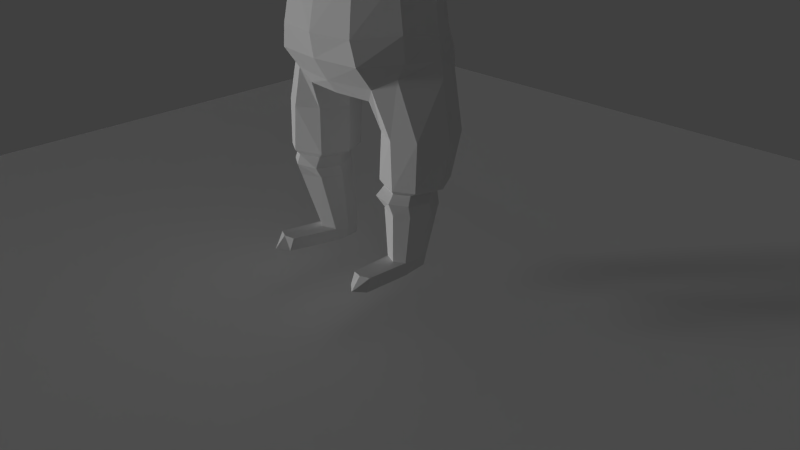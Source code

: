 # Source: AJSecondTry.blend  (saved by Blender 2.76.0; exported with 4.5.12 LTS)
import bpy
from mathutils import Matrix  # noqa: F401  (used for matrix-valued properties, if any)

bpy.ops.wm.read_factory_settings(use_empty=True)
scene = bpy.context.scene
scene.name = 'Scene'

# ---- collections
col_collection_1 = bpy.data.collections.new('Collection 1'); scene.collection.children.link(col_collection_1)

# ---- materials (node trees are filled in below, after node groups)
mat_material = bpy.data.materials.new('Material')
mat_material.alpha_threshold = 0.0
mat_material.use_transparent_shadow = False
mat_material.roughness = 0.5

# ---- material node trees

# ---- world
world_world = bpy.data.worlds.new('World'); scene.world = world_world
world_world.color = (0.05088, 0.05088, 0.05088)
world_world.use_sun_shadow = False
world_world.sun_shadow_jitter_overblur = 0.0
world_world.cycles.sampling_method = 'MANUAL'
world_world.cycles.sample_map_resolution = 256

# ---- cameras
cam_camera = bpy.data.cameras.new('Camera')
cam_camera.clip_end = 100.0
cam_camera.lens = 35.0
cam_camera.sensor_width = 32.0
cam_camera.sensor_height = 18.0
cam_camera.ortho_scale = 7.314
cam_camera.dof.focus_distance = 0.0
cam_camera.dof.aperture_fstop = 128.0

# ---- lights
light_sun = bpy.data.lights.new('Sun', 'SUN')
light_sun.transmission_factor = 0.0
light_sun.angle = 0.1993
light_sun.energy = 1.0
light_sun.shadow_buffer_clip_start = 0.5
light_sun.shadow_soft_size = 0.1
light_sun.shadow_cascade_max_distance = 1000.0
light_sun.cycles.use_multiple_importance_sampling = False
light_lamp = bpy.data.lights.new('Lamp', 'POINT')
light_lamp.transmission_factor = 0.0
light_lamp.cutoff_distance = 30.0
light_lamp.energy = 100.0
light_lamp.shadow_buffer_clip_start = 1.001
light_lamp.shadow_soft_size = 0.1
light_lamp.shadow_maximum_resolution = 0.006
light_lamp.use_absolute_resolution = True
light_lamp.cycles.use_multiple_importance_sampling = False

# ---- meshes
me_plane = bpy.data.meshes.new('Plane')
me_plane.from_pydata([(-1.0, -1.0, 0.0), (1.0, -1.0, 0.0), (-1.0, 1.0, 0.0), (1.0, 1.0, 0.0)], [], [(0, 1, 3, 2)])
me_plane.use_remesh_preserve_volume = False
me_plane.use_remesh_preserve_attributes = False
me_plane.use_mirror_vertex_groups = False
me_plane.update()
me_cylinder_001 = bpy.data.meshes.new('Cylinder.001')
me_cylinder_001.from_pydata([(0.0, 0.8123, 4.217)], [], [])
me_cylinder_001.use_remesh_preserve_volume = False
me_cylinder_001.use_remesh_preserve_attributes = False
me_cylinder_001.use_mirror_vertex_groups = False
me_cylinder_001.update()
me_cylinder = bpy.data.meshes.new('Cylinder')
me_cylinder.from_pydata([(0.5489, -0.7679, 4.677), (0.5489, -0.7679, 5.806), (0.5489, 0.4022, 4.677), (0.5489, 0.4022, 5.848), (0.0, 0.5337, 5.979), (0.6804, 0.5337, 5.262), (0.0, 0.5337, 4.495), (0.6804, -0.1828, 5.979), (0.6804, -0.8994, 5.262), (0.6804, -0.1828, 4.546), (0.0, -0.995, 5.87), (0.0, -0.8994, 4.546), (0.0, -0.1828, 6.276), (0.0, -0.2086, 4.249), (0.0, -1.125, 5.262), (0.9772, -0.1828, 5.262), (0.0, 0.8305, 5.262), (0.3017, 0.4927, 5.938), (0.6394, 0.4927, 4.925), (0.6394, -0.5206, 5.938), (0.6394, -0.8584, 4.925), (0.6394, 0.1549, 4.587), (0.3017, -0.8584, 4.587), (0.6394, 0.4927, 5.6), (0.2785, 0.4563, 4.483), (0.6394, 0.1549, 5.938), (0.6394, -0.8584, 5.696), (0.6394, -0.5206, 4.587), (0.3017, -0.8584, 5.904), (0.4171, -0.1828, 6.169), (0.0, -0.636, 6.169), (0.0, 0.2703, 6.169), (0.2725, -0.1743, 4.356), (0.0, -0.636, 4.356), (0.5939, -0.1519, 0.269), (0.0, -1.089, 4.809), (0.0, -1.018, 5.75), (0.4171, -1.018, 5.262), (0.8702, -0.1828, 4.809), (0.8702, -0.1828, 5.716), (0.8702, 0.2703, 5.262), (0.8702, -0.636, 5.262), (0.0, 0.7235, 4.809), (0.0, 0.7235, 5.716), (0.4171, 0.7235, 5.262), (0.3776, 0.6446, 5.676), (0.7913, -0.5965, 5.676), (0.7913, 0.2309, 5.676), (0.7913, 0.2309, 4.849), (0.3776, -0.9391, 5.772), (0.3776, -1.01, 4.849), (0.3776, -0.5965, 4.435), (0.3776, 0.2309, 6.09), (0.3776, -0.5965, 6.09), (0.4184, 0.2309, 4.435), (0.7913, -0.5965, 4.849), (0.3776, 0.6446, 4.849), (0.8547, -0.2549, 0.269), (0.5939, 0.3455, 0.269), (0.4859, 0.09681, 0.269), (0.4239, 0.2382, 4.27), (0.6759, 0.4106, -0.736), (0.7923, 0.4794, -0.005207), (0.7907, 0.3355, -0.736), (0.9632, 0.3719, -0.005207), (0.811, 0.1543, -0.736), (1.102, 0.1125, -0.005207), (0.8017, -0.02202, -0.7277), (1.017, -0.1469, -0.005207), (0.6696, -0.1053, -0.7277), (0.8465, -0.2544, -0.005207), (0.4947, -0.02697, -0.736), (0.587, -0.1469, -0.005207), (0.4587, 0.1543, -0.736), (0.4796, 0.1125, -0.005207), (0.4947, 0.3355, -0.736), (0.587, 0.3719, -0.005207), (0.8412, 0.4459, 0.1567), (0.986, 0.3268, 0.1567), (1.137, 0.03936, 0.1567), (1.039, -0.1949, 0.1567), (0.8412, -0.3139, 0.1567), (0.5538, -0.2481, 0.1567), (0.4347, 0.03936, 0.1567), (0.5538, 0.3268, 0.1567), (0.888, 0.6097, 0.3269), (1.051, 0.4763, 0.3269), (1.241, 0.1543, 0.3269), (1.123, -0.1678, 0.3269), (0.888, -0.3012, 0.3269), (0.5312, -0.1678, 0.3269), (0.3833, 0.1543, 0.3269), (0.5312, 0.4763, 0.3269), (0.9241, 0.6752, 0.9097), (1.156, 0.5351, 0.9097), (1.287, 0.1967, 0.9097), (1.129, -0.1416, 0.9097), (0.8515, -0.2817, 0.9097), (0.5492, -0.1416, 0.9097), (0.3939, 0.1967, 0.9097), (0.5492, 0.5351, 0.9097), (0.6868, 0.8227, 1.495), (0.987, 0.5813, 1.585), (1.223, 0.1571, 1.587), (0.8762, -0.185, 1.586), (0.6299, -0.3434, 1.452), (0.5058, -0.2746, 1.281), (0.2905, 0.1478, 1.214), (0.4833, 0.5794, 1.28), (0.0, 0.6452, 1.445), (0.0, -0.4379, 1.446), (0.0, -0.3096, 1.274), (0.0, 0.1128, 1.207), (0.0, 0.5444, 1.273), (0.66, 0.852, 1.818), (0.9498, 0.6155, 1.778), (1.194, 0.1568, 1.796), (0.9938, -0.1772, 1.778), (0.6276, -0.547, 1.735), (0.0, 0.6878, 1.732), (0.0, -0.6117, 1.733), (0.5958, 0.6972, 2.025), (0.9157, 0.5516, 2.042), (1.137, 0.1804, 2.049), (0.9849, -0.1984, 2.081), (0.5627, -0.5683, 2.024), (0.0, 0.6665, 2.027), (0.0, -0.654, 2.026), (0.5117, 0.6268, 2.687), (0.87, 0.4998, 2.647), (1.024, 0.2134, 2.631), (0.8794, -0.1622, 2.647), (0.5018, -0.4514, 2.686), (0.0, 0.6245, 2.688), (0.0, -0.5061, 2.688), (0.4235, 0.5398, 3.208), (0.8707, 0.4129, 3.192), (0.9598, 0.215, 3.11), (0.8277, -0.1458, 3.209), (0.4664, -0.287, 3.208), (0.0, 0.5604, 3.21), (0.0, -0.4003, 3.209), (0.3172, 0.7177, 3.751), (0.5437, 0.74, 3.618), (0.8723, 0.2911, 3.858), (0.812, -0.1676, 3.73), (0.3217, -0.3471, 3.75), (0.0, 0.6762, 3.845), (0.0, -0.4102, 3.752), (0.1911, 0.6193, 4.005), (0.4199, 0.5353, 3.952), (0.5486, 0.3082, 3.93), (0.4406, 0.1145, 3.952), (0.2654, -0.1529, 4.005), (0.0, 0.6201, 4.008), (0.0, -0.2747, 4.007), (0.0, 0.539, 4.226), (0.2658, 0.4646, 4.232), (0.4558, 0.3236, 4.137), (0.4006, 0.1485, 4.152), (0.2204, -0.1107, 4.197), (0.0, 0.6175, 4.006), (0.0, -0.243, 4.153), (0.0, 0.7979, 3.454), (0.5307, 0.7782, 3.452), (0.8326, -0.2542, 3.37), (0.6381, 0.7188, 3.392), (0.4794, -0.3124, 3.275), (0.0, -0.4175, 3.277), (1.116, 0.5575, 3.186), (1.112, 0.2506, 3.088), (1.115, -0.05277, 3.208), (1.121, 0.5284, 3.546), (1.119, 0.2817, 3.709), (1.121, 0.03467, 3.563), (1.119, -0.06416, 3.326), (1.12, 0.6039, 3.355), (2.932, 0.2938, 2.906), (2.91, 0.1663, 2.872), (2.925, 0.03904, 2.943), (2.99, 0.2795, 3.058), (3.01, 0.1757, 3.112), (2.983, 0.07343, 3.087), (2.944, 0.03355, 3.002), (2.962, 0.3121, 2.985), (1.977, 0.3728, 3.317), (1.962, 0.4166, 3.188), (1.946, 0.3905, 3.073), (1.973, 0.08957, 3.329), (1.985, 0.2309, 3.429), (1.934, 0.2148, 3.006), (1.942, 0.04044, 3.088), (1.954, 0.03354, 3.168), (2.162, 0.3679, 3.283), (2.157, 0.07586, 3.296), (2.107, 0.2054, 2.964), (2.132, 0.01826, 3.13), (2.143, 0.4133, 3.15), (2.123, 0.3865, 3.032), (2.173, 0.2215, 3.399), (2.118, 0.02547, 3.048), (1.79, 0.4532, 3.221), (1.775, 0.4232, 3.089), (1.81, 0.2411, 3.498), (1.772, 0.02309, 3.106), (1.803, 0.4032, 3.37), (1.8, 0.07952, 3.384), (1.764, 0.2223, 3.013), (1.783, 0.01531, 3.198), (1.49, 0.5246, 3.279), (1.478, 0.4868, 3.113), (1.502, 0.2594, 3.629), (1.476, -0.01457, 3.134), (1.499, 0.4623, 3.467), (1.496, 0.05668, 3.484), (1.469, 0.2349, 3.016), (1.485, -0.02414, 3.25), (2.4, 0.3505, 3.231), (2.395, 0.06802, 3.243), (2.334, 0.1938, 2.924), (2.363, 0.01255, 3.084), (2.377, 0.3946, 3.103), (2.353, 0.3689, 2.99), (2.415, 0.2087, 3.341), (2.346, 0.01966, 3.005), (1.31, 0.519, 3.317), (1.302, 0.4831, 3.159), (1.315, 0.2684, 3.649), (1.301, 0.008852, 3.179), (1.315, 0.4603, 3.496), (1.313, 0.07654, 3.512), (1.297, 0.2447, 3.067), (1.307, -9.465e-05, 3.29), (0.6432, 0.357, -0.8885), (0.7666, 0.3195, -0.8885), (0.786, 0.1382, -0.8885), (0.7986, -0.01933, -0.8967), (0.6571, -0.07699, -0.8947), (0.4919, -0.04299, -0.8885), (0.4724, 0.1103, -0.8885), (0.5026, 0.3195, -0.8885), (0.7214, -0.6745, -0.6746), (0.8419, -0.6195, -0.6746), (0.5863, -0.6362, -0.6829), (0.7355, -0.8169, -0.8218), (0.8461, -0.677, -0.8436), (0.5863, -0.7008, -0.8353), (3.038, 0.167, 2.885), (0.6317, 0.1245, -0.8885), (3.056, 0.273, 2.905), (2.927, 0.06102, 2.914), (3.104, 0.2612, 3.027), (3.12, 0.1748, 3.06), (3.099, 0.08964, 3.035), (3.066, 0.05644, 2.966), (3.08, 0.2883, 2.969), (3.124, 0.1664, 2.886), (3.146, 0.2895, 2.901), (3.015, 0.04343, 2.911), (3.201, 0.2757, 3.012), (3.22, 0.1755, 3.039), (3.195, 0.07665, 3.021), (3.157, 0.03812, 2.958), (3.174, 0.3072, 2.965), (3.354, 0.1758, 2.845), (3.374, 0.2252, 2.813), (3.365, 0.126, 2.826), (3.557, 0.2134, 2.858), (3.574, 0.1752, 2.854), (3.549, 0.1273, 2.858), (3.514, 0.1023, 2.845), (3.527, 0.2363, 2.84), (3.526, 0.1754, 2.837), (3.284, 0.288, 2.971), (3.312, 0.2574, 3.005), (3.255, 0.2694, 2.898), (3.234, 0.1694, 2.928), (3.125, 0.06919, 2.908), (3.331, 0.1754, 3.04), (3.269, 0.05993, 2.964), (3.306, 0.09514, 3.012), (3.414, 0.2406, 2.96), (3.334, 0.172, 2.915), (3.431, 0.1753, 2.978), (3.37, 0.07984, 2.941), (3.224, 0.09273, 2.866), (3.355, 0.2511, 2.856), (3.385, 0.2705, 2.943), (3.407, 0.112, 2.965), (3.199, -0.0009209, 2.865), (3.066, 0.002039, 2.839), (3.18, 0.07062, 2.825), (3.126, 0.01641, 2.837), (3.242, 0.07226, 2.849), (3.261, 0.01124, 2.869), (3.32, -0.02137, 2.81), (3.191, -0.01956, 2.781), (3.309, 0.02252, 2.772), (3.228, -0.001102, 2.794), (3.346, 0.02352, 2.787), (3.358, -0.01391, 2.817), (1.118, 0.09681, 0.269), (1.031, -0.1519, 0.269), (0.8547, 0.4485, 0.269), (0.9801, 0.3455, 0.269), (0.9655, -0.1176, 3.647), (0.9949, 0.2864, 3.784), (1.134, 0.2555, 3.077), (1.034, -0.1711, 3.213), (0.8779, 0.6831, 3.374), (1.067, 0.5594, 3.189), (1.013, -0.2154, 3.342), (0.831, 0.6348, 3.582)], [], [(56, 18, 2, 24), (55, 20, 0, 27), (54, 24, 2, 21), (53, 29, 12, 30), (52, 17, 4, 31), (51, 32, 9, 27), (50, 35, 11, 22), (49, 36, 14, 37), (48, 38, 9, 21), (47, 39, 15, 40), (46, 26, 8, 41), (45, 23, 5, 44), (43, 45, 44, 16), (4, 17, 45, 43), (17, 3, 23, 45), (39, 46, 41, 15), (7, 19, 46, 39), (19, 1, 26, 46), (23, 47, 40, 5), (3, 25, 47, 23), (25, 7, 39, 47), (18, 48, 21, 2), (5, 40, 48, 18), (40, 15, 38, 48), (26, 49, 37, 8), (1, 28, 49, 26), (28, 10, 36, 49), (20, 50, 22, 0), (8, 37, 50, 20), (37, 14, 35, 50), (22, 51, 27, 0), (11, 33, 51, 22), (33, 13, 32, 51), (29, 52, 31, 12), (7, 25, 52, 29), (25, 3, 17, 52), (28, 53, 30, 10), (1, 19, 53, 28), (19, 7, 29, 53), (32, 54, 21, 9), (24, 54, 60), (60, 157, 24), (38, 55, 27, 9), (15, 41, 55, 38), (41, 8, 20, 55), (42, 56, 24, 6), (16, 44, 56, 42), (44, 5, 18, 56), (24, 157, 156, 6), (54, 32, 60), (61, 62, 64, 63), (63, 64, 66, 65), (65, 66, 68, 67), (67, 68, 70, 69), (69, 70, 72, 71), (71, 72, 74, 73), (73, 74, 76, 75), (75, 76, 62, 61), (68, 66, 79, 80), (74, 72, 82, 83), (64, 62, 77, 78), (70, 68, 80, 81), (76, 74, 83, 84), (66, 64, 78, 79), (72, 70, 81, 82), (62, 76, 84, 77), (58, 59, 91, 92), (34, 57, 89, 90), (302, 301, 87, 88), (304, 303, 85, 86), (303, 58, 92, 85), (59, 34, 90, 91), (57, 302, 88, 89), (301, 304, 86, 87), (85, 92, 100, 93), (91, 90, 98, 99), (89, 88, 96, 97), (87, 86, 94, 95), (92, 91, 99, 100), (90, 89, 97, 98), (88, 87, 95, 96), (86, 85, 93, 94), (98, 97, 105, 106), (96, 95, 103, 104), (94, 93, 101, 102), (93, 100, 108, 101), (99, 98, 106, 107), (97, 96, 104, 105), (95, 94, 102, 103), (100, 99, 107, 108), (101, 108, 113, 109), (107, 106, 111, 112), (108, 107, 112, 113), (106, 105, 110, 111), (110, 105, 118, 120), (104, 103, 116, 117), (102, 101, 114, 115), (105, 104, 117, 118), (103, 102, 115, 116), (101, 109, 119, 114), (114, 119, 126, 121), (117, 116, 123, 124), (115, 114, 121, 122), (120, 118, 125, 127), (118, 117, 124, 125), (116, 115, 122, 123), (121, 126, 133, 128), (124, 123, 130, 131), (122, 121, 128, 129), (127, 125, 132, 134), (125, 124, 131, 132), (123, 122, 129, 130), (128, 133, 140, 135), (131, 130, 137, 138), (129, 128, 135, 136), (134, 132, 139, 141), (132, 131, 138, 139), (130, 129, 136, 137), (164, 163, 147, 142), (166, 164, 142, 143), (168, 167, 146, 148), (167, 165, 145, 146), (145, 144, 151, 152), (143, 142, 149, 150), (148, 146, 153, 155), (146, 145, 152, 153), (144, 143, 150, 151), (142, 147, 154, 149), (150, 149, 156, 157), (155, 153, 160, 162), (153, 152, 159, 160), (151, 150, 157, 158), (149, 154, 161, 156), (152, 151, 158, 159), (139, 138, 165, 167), (141, 139, 167, 168), (136, 135, 164, 166), (135, 140, 163, 164), (306, 305, 174, 173), (308, 307, 170, 171), (310, 309, 176, 169), (305, 311, 175, 174), (312, 306, 173, 172), (307, 310, 169, 170), (309, 312, 172, 176), (311, 308, 171, 175), (221, 217, 180, 184), (222, 221, 184, 177), (223, 218, 182, 181), (224, 219, 178, 179), (218, 220, 183, 182), (220, 224, 179, 183), (217, 223, 181, 180), (219, 222, 177, 178), (207, 202, 187, 190), (205, 203, 189, 185), (208, 204, 191, 192), (206, 208, 192, 188), (204, 207, 190, 191), (203, 206, 188, 189), (202, 201, 186, 187), (201, 205, 185, 186), (190, 187, 198, 195), (185, 189, 199, 193), (192, 191, 200, 196), (188, 192, 196, 194), (191, 190, 195, 200), (189, 188, 194, 199), (187, 186, 197, 198), (186, 185, 193, 197), (209, 213, 205, 201), (210, 209, 201, 202), (211, 214, 206, 203), (212, 215, 207, 204), (214, 216, 208, 206), (216, 212, 204, 208), (213, 211, 203, 205), (215, 210, 202, 207), (231, 226, 210, 215), (229, 227, 211, 213), (232, 228, 212, 216), (230, 232, 216, 214), (228, 231, 215, 212), (227, 230, 214, 211), (226, 225, 209, 210), (225, 229, 213, 209), (195, 198, 222, 219), (193, 199, 223, 217), (196, 200, 224, 220), (194, 196, 220, 218), (200, 195, 219, 224), (199, 194, 218, 223), (198, 197, 221, 222), (197, 193, 217, 221), (176, 172, 229, 225), (169, 176, 225, 226), (173, 174, 230, 227), (171, 170, 231, 228), (174, 175, 232, 230), (175, 171, 228, 232), (172, 173, 227, 229), (170, 169, 226, 231), (73, 75, 240, 239), (63, 65, 235, 234), (237, 236, 245, 244), (75, 61, 233, 240), (61, 63, 234, 233), (65, 67, 236, 235), (71, 73, 239, 238), (69, 71, 243, 241), (241, 243, 246, 244), (242, 241, 244, 245), (71, 238, 246, 243), (236, 67, 242, 245), (67, 69, 241, 242), (238, 237, 244, 246), (235, 248, 233, 234), (180, 181, 252, 251), (183, 179, 250, 254), (248, 239, 240, 233), (237, 238, 239, 248), (236, 237, 248, 235), (178, 177, 249, 247), (184, 180, 251, 255), (177, 184, 255, 249), (181, 182, 253, 252), (179, 178, 247, 250), (182, 183, 254, 253), (250, 247, 256, 258), (252, 253, 261, 260), (253, 254, 262, 261), (247, 249, 257, 256), (251, 252, 260, 259), (255, 251, 259, 263), (254, 250, 258, 262), (249, 255, 263, 257), (287, 281, 267, 271), (286, 287, 271, 265), (285, 282, 264, 266), (281, 283, 268, 267), (288, 284, 270, 269), (282, 286, 265, 264), (283, 288, 269, 268), (284, 285, 266, 270), (268, 272, 271, 267), (260, 261, 280, 278), (258, 256, 291, 290), (272, 264, 265, 271), (270, 266, 264, 272), (269, 270, 272, 268), (256, 257, 275, 276), (261, 262, 279, 280), (259, 260, 278, 274), (276, 277, 292, 293), (257, 263, 273, 275), (263, 259, 274, 273), (279, 277, 285, 284), (278, 280, 288, 283), (276, 275, 286, 282), (280, 279, 284, 288), (274, 278, 283, 281), (277, 276, 282, 285), (275, 273, 287, 286), (273, 274, 281, 287), (290, 291, 297, 296), (291, 293, 299, 297), (256, 276, 293, 291), (277, 279, 294, 292), (262, 258, 290, 289), (279, 262, 289, 294), (295, 296, 298, 300), (296, 297, 299, 298), (293, 292, 298, 299), (294, 289, 295, 300), (289, 290, 296, 295), (292, 294, 300, 298), (77, 84, 58, 303), (160, 159, 60), (60, 158, 157), (83, 82, 34, 59), (158, 60, 159), (81, 80, 302, 57), (79, 78, 304, 301), (13, 162, 160, 32), (78, 77, 303, 304), (32, 160, 60), (80, 79, 301, 302), (82, 81, 57, 34), (84, 83, 59, 58), (165, 138, 308, 311), (166, 143, 312, 309), (137, 136, 310, 307), (143, 144, 306, 312), (145, 165, 311, 305), (136, 166, 309, 310), (138, 137, 307, 308), (144, 145, 305, 306)])
_uv = me_cylinder.uv_layers.new(name='UVMap')
_uv.uv.foreach_set('vector', [0.3312, 0.6942, 0.2927, 0.7149, 0.282, 0.6762, 0.3114, 0.6217, 0.1606, 0.742, 0.13, 0.7586, 0.1243, 0.7263, 0.1522, 0.7072, 0.252, 0.6191, 0.3114, 0.6217, 0.282, 0.6762, 0.2392, 0.6739, 0.191, 0.8923, 0.2435, 0.8861, 0.2578, 0.9511, 0.1777, 0.949, 0.2941, 0.8696, 0.3297, 0.8487, 0.3667, 0.8758, 0.3293, 0.9157, 0.1201, 0.6812, 0.1595, 0.6191, 0.1907, 0.6853, 0.1522, 0.7072, 0.0923, 0.755, 0.03595, 0.7508, 0.04716, 0.6989, 0.09041, 0.7134, 0.1317, 0.863, 0.08562, 0.8974, 0.04458, 0.8263, 0.104, 0.8072, 0.2532, 0.7144, 0.2041, 0.7239, 0.1907, 0.6853, 0.2392, 0.6739, 0.2697, 0.806, 0.2279, 0.8172, 0.2172, 0.7717, 0.2641, 0.7617, 0.1858, 0.8256, 0.1566, 0.8382, 0.1403, 0.7952, 0.1723, 0.7846, 0.3386, 0.8081, 0.3024, 0.7956, 0.2994, 0.7566, 0.3396, 0.7528, 0.3932, 0.8281, 0.3386, 0.8081, 0.3396, 0.7528, 0.4063, 0.7502, 0.3667, 0.8758, 0.3297, 0.8487, 0.3386, 0.8081, 0.3932, 0.8281, 0.3297, 0.8487, 0.301, 0.8279, 0.3024, 0.7956, 0.3386, 0.8081, 0.2279, 0.8172, 0.1858, 0.8256, 0.1723, 0.7846, 0.2172, 0.7717, 0.2353, 0.8495, 0.199, 0.8561, 0.1858, 0.8256, 0.2279, 0.8172, 0.199, 0.8561, 0.1658, 0.8548, 0.1566, 0.8382, 0.1858, 0.8256, 0.3024, 0.7956, 0.2697, 0.806, 0.2641, 0.7617, 0.2994, 0.7566, 0.301, 0.8279, 0.2713, 0.8397, 0.2697, 0.806, 0.3024, 0.7956, 0.2713, 0.8397, 0.2353, 0.8495, 0.2279, 0.8172, 0.2697, 0.806, 0.2927, 0.7149, 0.2532, 0.7144, 0.2392, 0.6739, 0.282, 0.6762, 0.2994, 0.7566, 0.2641, 0.7617, 0.2532, 0.7144, 0.2927, 0.7149, 0.2641, 0.7617, 0.2172, 0.7717, 0.2041, 0.7239, 0.2532, 0.7144, 0.1566, 0.8382, 0.1317, 0.863, 0.104, 0.8072, 0.1403, 0.7952, 0.1658, 0.8548, 0.1483, 0.8853, 0.1317, 0.863, 0.1566, 0.8382, 0.1483, 0.8853, 0.1052, 0.9145, 0.08562, 0.8974, 0.1317, 0.863, 0.13, 0.7586, 0.0923, 0.755, 0.09041, 0.7134, 0.1243, 0.7263, 0.1403, 0.7952, 0.104, 0.8072, 0.0923, 0.755, 0.13, 0.7586, 0.104, 0.8072, 0.04458, 0.8263, 0.03595, 0.7508, 0.0923, 0.755, 0.09041, 0.7134, 0.1201, 0.6812, 0.1522, 0.7072, 0.1243, 0.7263, 0.04716, 0.6989, 0.06938, 0.6502, 0.1201, 0.6812, 0.09041, 0.7134, 0.06938, 0.6502, 0.1128, 0.5916, 0.1595, 0.6191, 0.1201, 0.6812, 0.2435, 0.8861, 0.2941, 0.8696, 0.3293, 0.9157, 0.2578, 0.9511, 0.2353, 0.8495, 0.2713, 0.8397, 0.2941, 0.8696, 0.2435, 0.8861, 0.2713, 0.8397, 0.301, 0.8279, 0.3297, 0.8487, 0.2941, 0.8696, 0.1483, 0.8853, 0.191, 0.8923, 0.1777, 0.949, 0.1052, 0.9145, 0.1658, 0.8548, 0.199, 0.8561, 0.191, 0.8923, 0.1483, 0.8853, 0.199, 0.8561, 0.2353, 0.8495, 0.2435, 0.8861, 0.191, 0.8923, 0.1595, 0.6191, 0.252, 0.6191, 0.2392, 0.6739, 0.1907, 0.6853, 0.3114, 0.6217, 0.252, 0.6191, 0.2473, 0.5836, 0.2473, 0.5836, 0.3074, 0.57, 0.3114, 0.6217, 0.2041, 0.7239, 0.1606, 0.742, 0.1522, 0.7072, 0.1907, 0.6853, 0.2172, 0.7717, 0.1723, 0.7846, 0.1606, 0.742, 0.2041, 0.7239, 0.1723, 0.7846, 0.1403, 0.7952, 0.13, 0.7586, 0.1606, 0.742, 0.3887, 0.6737, 0.3312, 0.6942, 0.3114, 0.6217, 0.3658, 0.6152, 0.4063, 0.7502, 0.3396, 0.7528, 0.3312, 0.6942, 0.3887, 0.6737, 0.3396, 0.7528, 0.2994, 0.7566, 0.2927, 0.7149, 0.3312, 0.6942, 0.3114, 0.6217, 0.3074, 0.57, 0.3618, 0.5675, 0.3658, 0.6152, 0.252, 0.6191, 0.1595, 0.6191, 0.2473, 0.5836, 0.8531, 0.814, 0.8594, 0.918, 0.8328, 0.9227, 0.8328, 0.8171, 0.8328, 0.8171, 0.8328, 0.9227, 0.794, 0.9251, 0.806, 0.8166, 0.806, 0.8166, 0.794, 0.9251, 0.7593, 0.9202, 0.7801, 0.816, 0.7801, 0.816, 0.7593, 0.9202, 0.7339, 0.9117, 0.7592, 0.8086, 0.7592, 0.8086, 0.7339, 0.9117, 0.6996, 0.8954, 0.7365, 0.7939, 0.7365, 0.7939, 0.6996, 0.8954, 0.6626, 0.8764, 0.7129, 0.7798, 0.9077, 0.8025, 0.932, 0.9074, 0.8915, 0.9135, 0.8809, 0.8073, 0.8809, 0.8073, 0.8915, 0.9135, 0.8594, 0.918, 0.8531, 0.814, 0.7593, 0.9202, 0.794, 0.9251, 0.7833, 0.9461, 0.7515, 0.9406, 0.6626, 0.8764, 0.6996, 0.8954, 0.6953, 0.9186, 0.6571, 0.9035, 0.8328, 0.9227, 0.8594, 0.918, 0.8566, 0.9429, 0.8284, 0.9462, 0.7339, 0.9117, 0.7593, 0.9202, 0.7515, 0.9406, 0.7247, 0.9325, 0.8915, 0.9135, 0.932, 0.9074, 0.9477, 0.9299, 0.9023, 0.9356, 0.794, 0.9251, 0.8328, 0.9227, 0.8284, 0.9462, 0.7833, 0.9461, 0.6996, 0.8954, 0.7339, 0.9117, 0.7247, 0.9325, 0.6953, 0.9186, 0.8594, 0.918, 0.8915, 0.9135, 0.9023, 0.9356, 0.8566, 0.9429, 0.8187, 0.06731, 0.8448, 0.03893, 0.8573, 0.05274, 0.8252, 0.08551, 0.6248, 0.07047, 0.6582, 0.08367, 0.6593, 0.09301, 0.6165, 0.07754, 0.6846, 0.08759, 0.7195, 0.09143, 0.7245, 0.1083, 0.6885, 0.1003, 0.7587, 0.08713, 0.7835, 0.08472, 0.7894, 0.1062, 0.7665, 0.1069, 0.7835, 0.08472, 0.8187, 0.06731, 0.8252, 0.08551, 0.7894, 0.1062, 0.5953, 0.05077, 0.6248, 0.07047, 0.6165, 0.07754, 0.5774, 0.05497, 0.6582, 0.08367, 0.6846, 0.08759, 0.6885, 0.1003, 0.6593, 0.09301, 0.7195, 0.09143, 0.7587, 0.08713, 0.7665, 0.1069, 0.7245, 0.1083, 0.7894, 0.1062, 0.8252, 0.08551, 0.8548, 0.1554, 0.8013, 0.1721, 0.5774, 0.05497, 0.6165, 0.07754, 0.5871, 0.1503, 0.5398, 0.1239, 0.6593, 0.09301, 0.6885, 0.1003, 0.677, 0.1686, 0.6343, 0.1629, 0.7245, 0.1083, 0.7665, 0.1069, 0.7675, 0.1744, 0.7245, 0.1729, 0.8252, 0.08551, 0.8573, 0.05274, 0.9022, 0.126, 0.8548, 0.1554, 0.6165, 0.07754, 0.6593, 0.09301, 0.6343, 0.1629, 0.5871, 0.1503, 0.6885, 0.1003, 0.7245, 0.1083, 0.7245, 0.1729, 0.677, 0.1686, 0.7665, 0.1069, 0.7894, 0.1062, 0.8013, 0.1721, 0.7675, 0.1744, 0.5871, 0.1503, 0.6343, 0.1629, 0.5926, 0.249, 0.5711, 0.2177, 0.677, 0.1686, 0.7245, 0.1729, 0.7158, 0.2635, 0.6419, 0.268, 0.7675, 0.1744, 0.8013, 0.1721, 0.8413, 0.2521, 0.786, 0.2645, 0.8013, 0.1721, 0.8548, 0.1554, 0.8812, 0.21, 0.8413, 0.2521, 0.5398, 0.1239, 0.5871, 0.1503, 0.5711, 0.2177, 0.5166, 0.1614, 0.6343, 0.1629, 0.677, 0.1686, 0.6419, 0.268, 0.5926, 0.249, 0.7245, 0.1729, 0.7675, 0.1744, 0.786, 0.2645, 0.7158, 0.2635, 0.8548, 0.1554, 0.9022, 0.126, 0.9377, 0.1581, 0.8812, 0.21, 0.8413, 0.2521, 0.8812, 0.21, 0.9557, 0.2296, 0.9475, 0.2571, 0.5166, 0.1614, 0.5711, 0.2177, 0.4892, 0.2297, 0.4788, 0.173, 0.8812, 0.21, 0.9377, 0.1581, 0.9798, 0.1692, 0.9557, 0.2296, 0.5711, 0.2177, 0.5926, 0.249, 0.4913, 0.2587, 0.4892, 0.2297, 0.4913, 0.2587, 0.5926, 0.249, 0.5831, 0.3026, 0.4919, 0.3097, 0.6419, 0.268, 0.7158, 0.2635, 0.7172, 0.2941, 0.6591, 0.2985, 0.786, 0.2645, 0.8413, 0.2521, 0.8435, 0.2958, 0.7925, 0.2926, 0.5926, 0.249, 0.6419, 0.268, 0.6591, 0.2985, 0.5831, 0.3026, 0.7158, 0.2635, 0.786, 0.2645, 0.7925, 0.2926, 0.7172, 0.2941, 0.8413, 0.2521, 0.9475, 0.2571, 0.9399, 0.3008, 0.8435, 0.2958, 0.8435, 0.2958, 0.9399, 0.3008, 0.9347, 0.3463, 0.8429, 0.3352, 0.6591, 0.2985, 0.7172, 0.2941, 0.7221, 0.3325, 0.6611, 0.3447, 0.7925, 0.2926, 0.8435, 0.2958, 0.8429, 0.3352, 0.7882, 0.3333, 0.4919, 0.3097, 0.5831, 0.3026, 0.5777, 0.3455, 0.4947, 0.353, 0.5831, 0.3026, 0.6591, 0.2985, 0.6611, 0.3447, 0.5777, 0.3455, 0.7172, 0.2941, 0.7925, 0.2926, 0.7882, 0.3333, 0.7221, 0.3325, 0.3721, 0.03443, 0.46, 0.05408, 0.4386, 0.1517, 0.3636, 0.1341, 0.1965, 0.03363, 0.2557, 0.02479, 0.2601, 0.1131, 0.1999, 0.119, 0.3197, 0.02901, 0.3721, 0.03443, 0.3636, 0.1341, 0.3087, 0.1192, 0.03517, 0.05434, 0.1157, 0.03584, 0.132, 0.1325, 0.05976, 0.1494, 0.1157, 0.03584, 0.1965, 0.03363, 0.1999, 0.119, 0.132, 0.1325, 0.2557, 0.02479, 0.3197, 0.02901, 0.3087, 0.1192, 0.2601, 0.1131, 0.3636, 0.1341, 0.4386, 0.1517, 0.4199, 0.2292, 0.3588, 0.2132, 0.1999, 0.119, 0.2601, 0.1131, 0.2593, 0.1839, 0.2065, 0.2076, 0.3087, 0.1192, 0.3636, 0.1341, 0.3588, 0.2132, 0.2902, 0.1996, 0.05976, 0.1494, 0.132, 0.1325, 0.148, 0.2105, 0.07829, 0.2253, 0.132, 0.1325, 0.1999, 0.119, 0.2065, 0.2076, 0.148, 0.2105, 0.2601, 0.1131, 0.3087, 0.1192, 0.2902, 0.1996, 0.2593, 0.1839, 0.3396, 0.2567, 0.4083, 0.2796, 0.3828, 0.3389, 0.3467, 0.3039, 0.3277, 0.2451, 0.3396, 0.2567, 0.3467, 0.3039, 0.3288, 0.2745, 0.07909, 0.2795, 0.1399, 0.2542, 0.1644, 0.3147, 0.1177, 0.3388, 0.1399, 0.2542, 0.1969, 0.2386, 0.2078, 0.2759, 0.1644, 0.3147, 0.2078, 0.2759, 0.2641, 0.2792, 0.2724, 0.3184, 0.244, 0.3371, 0.3288, 0.2745, 0.3467, 0.3039, 0.3436, 0.3492, 0.3098, 0.3282, 0.1177, 0.3388, 0.1644, 0.3147, 0.1992, 0.3538, 0.1623, 0.3773, 0.1644, 0.3147, 0.2078, 0.2759, 0.244, 0.3371, 0.1992, 0.3538, 0.2641, 0.2792, 0.3288, 0.2745, 0.3098, 0.3282, 0.2724, 0.3184, 0.3467, 0.3039, 0.3828, 0.3389, 0.3705, 0.3632, 0.3436, 0.3492, 0.292, 0.508, 0.3342, 0.5208, 0.3618, 0.5675, 0.3074, 0.57, 0.1057, 0.5494, 0.1559, 0.5447, 0.1587, 0.5832, 0.1102, 0.5748, 0.1559, 0.5447, 0.21, 0.5253, 0.2223, 0.563, 0.1587, 0.5832, 0.2456, 0.508, 0.292, 0.508, 0.3074, 0.57, 0.2578, 0.5503, 0.3342, 0.5208, 0.3681, 0.5256, 0.368, 0.5262, 0.3618, 0.5675, 0.21, 0.5253, 0.2456, 0.508, 0.2578, 0.5503, 0.2223, 0.563, 0.148, 0.2105, 0.2065, 0.2076, 0.1969, 0.2386, 0.1399, 0.2542, 0.07829, 0.2253, 0.148, 0.2105, 0.1399, 0.2542, 0.07909, 0.2795, 0.2902, 0.1996, 0.3588, 0.2132, 0.3396, 0.2567, 0.3277, 0.2451, 0.3588, 0.2132, 0.4199, 0.2292, 0.4083, 0.2796, 0.3396, 0.2567, 0.7637, 0.697, 0.7588, 0.699, 0.756, 0.6946, 0.7638, 0.6942, 0.7563, 0.7051, 0.7614, 0.7393, 0.761, 0.7468, 0.7516, 0.711, 0.7742, 0.7093, 0.7684, 0.7033, 0.7751, 0.7016, 0.7771, 0.7102, 0.7588, 0.699, 0.7567, 0.7031, 0.7511, 0.7025, 0.756, 0.6946, 0.7671, 0.7007, 0.7637, 0.697, 0.7638, 0.6942, 0.7713, 0.6961, 0.7614, 0.7393, 0.7742, 0.7093, 0.7771, 0.7102, 0.761, 0.7468, 0.7684, 0.7033, 0.7671, 0.7007, 0.7713, 0.6961, 0.7751, 0.7016, 0.7567, 0.7031, 0.7563, 0.7051, 0.7516, 0.711, 0.7511, 0.7025, 0.8258, 0.5312, 0.7979, 0.5326, 0.7878, 0.4016, 0.8065, 0.4026, 0.8513, 0.5296, 0.8258, 0.5312, 0.8065, 0.4026, 0.8257, 0.402, 0.7625, 0.5343, 0.7285, 0.5325, 0.738, 0.404, 0.7616, 0.401, 0.6762, 0.5309, 0.6316, 0.5289, 0.6683, 0.397, 0.7016, 0.4049, 0.7285, 0.5325, 0.6938, 0.5312, 0.7158, 0.405, 0.738, 0.404, 0.6938, 0.5312, 0.6762, 0.5309, 0.7016, 0.4049, 0.7158, 0.405, 0.7979, 0.5326, 0.7625, 0.5343, 0.7616, 0.401, 0.7878, 0.4016, 0.8936, 0.5239, 0.8513, 0.5296, 0.8257, 0.402, 0.8556, 0.3945, 0.8833, 0.6694, 0.8378, 0.6556, 0.8469, 0.6206, 0.8915, 0.627, 0.7917, 0.644, 0.764, 0.6428, 0.7636, 0.6138, 0.7961, 0.6148, 0.7072, 0.6482, 0.6919, 0.6534, 0.683, 0.6198, 0.6996, 0.6169, 0.7371, 0.6426, 0.7072, 0.6482, 0.6996, 0.6169, 0.7324, 0.6138, 0.6919, 0.6534, 0.6491, 0.6695, 0.6406, 0.6296, 0.683, 0.6198, 0.764, 0.6428, 0.7371, 0.6426, 0.7324, 0.6138, 0.7636, 0.6138, 0.8378, 0.6556, 0.8149, 0.6487, 0.8221, 0.6171, 0.8469, 0.6206, 0.8149, 0.6487, 0.7917, 0.644, 0.7961, 0.6148, 0.8221, 0.6171, 0.8915, 0.627, 0.8469, 0.6206, 0.8518, 0.5806, 0.8974, 0.5812, 0.7961, 0.6148, 0.7636, 0.6138, 0.7632, 0.5804, 0.7982, 0.58, 0.6996, 0.6169, 0.683, 0.6198, 0.6771, 0.5811, 0.6945, 0.58, 0.7324, 0.6138, 0.6996, 0.6169, 0.6945, 0.58, 0.7296, 0.5795, 0.683, 0.6198, 0.6406, 0.6296, 0.6319, 0.5865, 0.6771, 0.5811, 0.7636, 0.6138, 0.7324, 0.6138, 0.7296, 0.5795, 0.7632, 0.5804, 0.8469, 0.6206, 0.8221, 0.6171, 0.8261, 0.5802, 0.8518, 0.5806, 0.8221, 0.6171, 0.7961, 0.6148, 0.7982, 0.58, 0.8261, 0.5802, 0.7975, 0.6855, 0.7817, 0.678, 0.7917, 0.644, 0.8149, 0.6487, 0.814, 0.6973, 0.7975, 0.6855, 0.8149, 0.6487, 0.8378, 0.6556, 0.764, 0.6755, 0.7463, 0.6765, 0.7371, 0.6426, 0.764, 0.6428, 0.7135, 0.6942, 0.6816, 0.7312, 0.6491, 0.6695, 0.6919, 0.6534, 0.7463, 0.6765, 0.7253, 0.6861, 0.7072, 0.6482, 0.7371, 0.6426, 0.7253, 0.6861, 0.7135, 0.6942, 0.6919, 0.6534, 0.7072, 0.6482, 0.7817, 0.678, 0.764, 0.6755, 0.764, 0.6428, 0.7917, 0.644, 0.8487, 0.7355, 0.814, 0.6973, 0.8378, 0.6556, 0.8833, 0.6694, 0.8054, 0.7533, 0.7946, 0.7098, 0.814, 0.6973, 0.8487, 0.7355, 0.7761, 0.6888, 0.764, 0.6857, 0.764, 0.6755, 0.7817, 0.678, 0.7386, 0.698, 0.7322, 0.7079, 0.7135, 0.6942, 0.7253, 0.6861, 0.7517, 0.6874, 0.7386, 0.698, 0.7253, 0.6861, 0.7463, 0.6765, 0.7322, 0.7079, 0.7207, 0.749, 0.6816, 0.7312, 0.7135, 0.6942, 0.764, 0.6857, 0.7517, 0.6874, 0.7463, 0.6765, 0.764, 0.6755, 0.7946, 0.7098, 0.7857, 0.6964, 0.7975, 0.6855, 0.814, 0.6973, 0.7857, 0.6964, 0.7761, 0.6888, 0.7817, 0.678, 0.7975, 0.6855, 0.8974, 0.5812, 0.8518, 0.5806, 0.8513, 0.5296, 0.8936, 0.5239, 0.7982, 0.58, 0.7632, 0.5804, 0.7625, 0.5343, 0.7979, 0.5326, 0.6945, 0.58, 0.6771, 0.5811, 0.6762, 0.5309, 0.6938, 0.5312, 0.7296, 0.5795, 0.6945, 0.58, 0.6938, 0.5312, 0.7285, 0.5325, 0.6771, 0.5811, 0.6319, 0.5865, 0.6316, 0.5289, 0.6762, 0.5309, 0.7632, 0.5804, 0.7296, 0.5795, 0.7285, 0.5325, 0.7625, 0.5343, 0.8518, 0.5806, 0.8261, 0.5802, 0.8258, 0.5312, 0.8513, 0.5296, 0.8261, 0.5802, 0.7982, 0.58, 0.7979, 0.5326, 0.8258, 0.5312, 0.7751, 0.7016, 0.7713, 0.6961, 0.7761, 0.6888, 0.7857, 0.6964, 0.7771, 0.7102, 0.7751, 0.7016, 0.7857, 0.6964, 0.7946, 0.7098, 0.7638, 0.6942, 0.756, 0.6946, 0.7517, 0.6874, 0.764, 0.6857, 0.7516, 0.711, 0.761, 0.7468, 0.7207, 0.749, 0.7322, 0.7079, 0.756, 0.6946, 0.7511, 0.7025, 0.7386, 0.698, 0.7517, 0.6874, 0.7511, 0.7025, 0.7516, 0.711, 0.7322, 0.7079, 0.7386, 0.698, 0.7713, 0.6961, 0.7638, 0.6942, 0.764, 0.6857, 0.7761, 0.6888, 0.761, 0.7468, 0.7771, 0.7102, 0.7946, 0.7098, 0.8054, 0.7533, 0.5557, 0.9641, 0.5759, 0.9554, 0.5928, 0.9735, 0.5543, 0.9899, 0.5741, 0.9308, 0.5559, 0.9203, 0.5629, 0.8953, 0.5974, 0.913, 0.5063, 0.6661, 0.4861, 0.6734, 0.4832, 0.5803, 0.4996, 0.561, 0.5759, 0.9554, 0.5814, 0.9404, 0.6091, 0.9443, 0.5928, 0.9735, 0.5814, 0.9404, 0.5741, 0.9308, 0.5974, 0.913, 0.6091, 0.9443, 0.5559, 0.9203, 0.5312, 0.9182, 0.5354, 0.89, 0.5629, 0.8953, 0.5289, 0.9644, 0.5557, 0.9641, 0.5543, 0.9899, 0.5254, 0.9899, 0.5177, 0.9376, 0.5289, 0.9644, 0.4532, 0.9456, 0.4474, 0.9297, 0.4474, 0.9297, 0.4532, 0.9456, 0.4302, 0.9584, 0.4149, 0.9253, 0.4567, 0.9166, 0.4474, 0.9297, 0.4149, 0.9253, 0.4363, 0.8977, 0.5289, 0.9644, 0.5254, 0.9899, 0.4302, 0.9584, 0.4532, 0.9456, 0.5354, 0.89, 0.5312, 0.9182, 0.4567, 0.9166, 0.4363, 0.8977, 0.5312, 0.9182, 0.5177, 0.9376, 0.4474, 0.9297, 0.4567, 0.9166, 0.5294, 0.6718, 0.5063, 0.6661, 0.4996, 0.561, 0.52, 0.5784, 0.487, 0.6957, 0.5088, 0.6946, 0.5059, 0.7273, 0.4888, 0.7213, 0.7878, 0.4016, 0.7616, 0.401, 0.762, 0.3732, 0.7841, 0.3744, 0.7158, 0.405, 0.7016, 0.4049, 0.6952, 0.3997, 0.7205, 0.3755, 0.5088, 0.6946, 0.5313, 0.6935, 0.5259, 0.7228, 0.5059, 0.7273, 0.5063, 0.6661, 0.5294, 0.6718, 0.5313, 0.6935, 0.5088, 0.6946, 0.4861, 0.6734, 0.5063, 0.6661, 0.5088, 0.6946, 0.487, 0.6957, 0.8556, 0.3945, 0.8257, 0.402, 0.8167, 0.3746, 0.8418, 0.3671, 0.8065, 0.4026, 0.7878, 0.4016, 0.7841, 0.3744, 0.8003, 0.3752, 0.8257, 0.402, 0.8065, 0.4026, 0.8003, 0.3752, 0.8167, 0.3746, 0.7616, 0.401, 0.738, 0.404, 0.7404, 0.3753, 0.762, 0.3732, 0.7016, 0.4049, 0.6683, 0.397, 0.6766, 0.3679, 0.6952, 0.3997, 0.738, 0.404, 0.7158, 0.405, 0.7205, 0.3755, 0.7404, 0.3753, 0.4564, 0.7615, 0.474, 0.7811, 0.4745, 0.7968, 0.4529, 0.7763, 0.5297, 0.7828, 0.5447, 0.7809, 0.5456, 0.7966, 0.5298, 0.7985, 0.5447, 0.7809, 0.5578, 0.7777, 0.5577, 0.7927, 0.5456, 0.7966, 0.474, 0.7811, 0.4919, 0.7823, 0.4962, 0.7959, 0.4745, 0.7968, 0.5144, 0.783, 0.5297, 0.7828, 0.5298, 0.7985, 0.5153, 0.7977, 0.5031, 0.7828, 0.5144, 0.783, 0.5153, 0.7977, 0.5067, 0.7966, 0.5578, 0.7777, 0.5685, 0.7558, 0.5679, 0.7706, 0.5577, 0.7927, 0.4919, 0.7823, 0.5031, 0.7828, 0.5067, 0.7966, 0.4962, 0.7959, 0.5189, 0.8194, 0.5222, 0.8199, 0.5245, 0.8266, 0.5234, 0.8269, 0.5113, 0.8307, 0.5189, 0.8194, 0.5234, 0.8269, 0.513, 0.84, 0.473, 0.8399, 0.4954, 0.8327, 0.5026, 0.8409, 0.4974, 0.8492, 0.5222, 0.8199, 0.5268, 0.8205, 0.5252, 0.8268, 0.5245, 0.8266, 0.5316, 0.8215, 0.5362, 0.8233, 0.5271, 0.8277, 0.5261, 0.827, 0.4954, 0.8327, 0.5113, 0.8307, 0.513, 0.84, 0.5026, 0.8409, 0.5268, 0.8205, 0.5316, 0.8215, 0.5261, 0.827, 0.5252, 0.8268, 0.5362, 0.8233, 0.5598, 0.8352, 0.5317, 0.8442, 0.5271, 0.8277, 0.5252, 0.8268, 0.5249, 0.828, 0.5234, 0.8269, 0.5245, 0.8266, 0.5298, 0.7985, 0.5456, 0.7966, 0.5386, 0.8124, 0.5286, 0.8117, 0.4529, 0.7763, 0.4745, 0.7968, 0.4555, 0.8072, 0.4432, 0.7887, 0.5249, 0.828, 0.5224, 0.8462, 0.513, 0.84, 0.5234, 0.8269, 0.5271, 0.8277, 0.5317, 0.8442, 0.5224, 0.8462, 0.5249, 0.828, 0.5261, 0.827, 0.5271, 0.8277, 0.5249, 0.828, 0.5252, 0.8268, 0.4745, 0.7968, 0.4962, 0.7959, 0.5015, 0.8133, 0.4807, 0.8213, 0.5456, 0.7966, 0.5577, 0.7927, 0.5517, 0.8144, 0.5386, 0.8124, 0.5153, 0.7977, 0.5298, 0.7985, 0.5286, 0.8117, 0.5199, 0.8105, 0.4807, 0.8213, 0.456, 0.8361, 0.4448, 0.8318, 0.4561, 0.8164, 0.4962, 0.7959, 0.5067, 0.7966, 0.5137, 0.8096, 0.5015, 0.8133, 0.5067, 0.7966, 0.5153, 0.7977, 0.5199, 0.8105, 0.5137, 0.8096, 0.5517, 0.8144, 0.5753, 0.8312, 0.5598, 0.8352, 0.5362, 0.8233, 0.5286, 0.8117, 0.5386, 0.8124, 0.5316, 0.8215, 0.5268, 0.8205, 0.4807, 0.8213, 0.5015, 0.8133, 0.5113, 0.8307, 0.4954, 0.8327, 0.5386, 0.8124, 0.5517, 0.8144, 0.5362, 0.8233, 0.5316, 0.8215, 0.5199, 0.8105, 0.5286, 0.8117, 0.5268, 0.8205, 0.5222, 0.8199, 0.456, 0.8361, 0.4807, 0.8213, 0.4954, 0.8327, 0.473, 0.8399, 0.5015, 0.8133, 0.5137, 0.8096, 0.5189, 0.8194, 0.5113, 0.8307, 0.5137, 0.8096, 0.5199, 0.8105, 0.5222, 0.8199, 0.5189, 0.8194, 0.4432, 0.7887, 0.4555, 0.8072, 0.4484, 0.8153, 0.4387, 0.8131, 0.4555, 0.8072, 0.4561, 0.8164, 0.4485, 0.8156, 0.4484, 0.8153, 0.4745, 0.7968, 0.4807, 0.8213, 0.4561, 0.8164, 0.4555, 0.8072, 0.5753, 0.8312, 0.5517, 0.8144, 0.5714, 0.8078, 0.5849, 0.824, 0.5577, 0.7927, 0.5679, 0.7706, 0.58, 0.7809, 0.5714, 0.8002, 0.5517, 0.8144, 0.5577, 0.7927, 0.5714, 0.8002, 0.5714, 0.8078, 0.5776, 0.8076, 0.5855, 0.8046, 0.5834, 0.8076, 0.5774, 0.8078, 0.4387, 0.8131, 0.4484, 0.8153, 0.4485, 0.8156, 0.4426, 0.8158, 0.4561, 0.8164, 0.4448, 0.8318, 0.4426, 0.8158, 0.4485, 0.8156, 0.5714, 0.8078, 0.5714, 0.8002, 0.5776, 0.8076, 0.5774, 0.8078, 0.5714, 0.8002, 0.58, 0.7809, 0.5855, 0.8046, 0.5776, 0.8076, 0.5849, 0.824, 0.5714, 0.8078, 0.5774, 0.8078, 0.5834, 0.8076, 0.8566, 0.9429, 0.9023, 0.9356, 0.8991, 0.953, 0.857, 0.9602, 0.1587, 0.5832, 0.2223, 0.563, 0.2473, 0.5836, 0.2473, 0.5836, 0.2578, 0.5503, 0.3074, 0.57, 0.6571, 0.9035, 0.6953, 0.9186, 0.6839, 0.9361, 0.6449, 0.9207, 0.2578, 0.5503, 0.2473, 0.5836, 0.2223, 0.563, 0.7247, 0.9325, 0.7515, 0.9406, 0.7514, 0.9573, 0.7219, 0.9492, 0.7833, 0.9461, 0.8284, 0.9462, 0.8321, 0.9627, 0.7895, 0.9627, 0.1128, 0.5916, 0.1102, 0.5748, 0.1587, 0.5832, 0.1595, 0.6191, 0.8284, 0.9462, 0.8566, 0.9429, 0.857, 0.9602, 0.8321, 0.9627, 0.1595, 0.6191, 0.1587, 0.5832, 0.2473, 0.5836, 0.7515, 0.9406, 0.7833, 0.9461, 0.7895, 0.9627, 0.7514, 0.9573, 0.6953, 0.9186, 0.7247, 0.9325, 0.7219, 0.9492, 0.6839, 0.9361, 0.9023, 0.9356, 0.9477, 0.9299, 0.939, 0.9483, 0.8991, 0.953, 0.7586, 0.7029, 0.759, 0.7052, 0.7563, 0.7051, 0.7567, 0.7031, 0.7661, 0.703, 0.7654, 0.702, 0.7671, 0.7007, 0.7684, 0.7033, 0.762, 0.7097, 0.7652, 0.7075, 0.7742, 0.7093, 0.7614, 0.7393, 0.7654, 0.702, 0.7635, 0.6987, 0.7637, 0.697, 0.7671, 0.7007, 0.7602, 0.7007, 0.7586, 0.7029, 0.7567, 0.7031, 0.7588, 0.699, 0.7652, 0.7075, 0.7661, 0.703, 0.7684, 0.7033, 0.7742, 0.7093, 0.759, 0.7052, 0.762, 0.7097, 0.7614, 0.7393, 0.7563, 0.7051, 0.7635, 0.6987, 0.7602, 0.7007, 0.7588, 0.699, 0.7637, 0.697])
me_cylinder.materials.append(mat_material)
me_cylinder.use_remesh_preserve_volume = False
me_cylinder.use_remesh_preserve_attributes = False
me_cylinder.use_mirror_vertex_groups = False
me_cylinder.update()

# ---- objects
ob_sun = bpy.data.objects.new('Sun', light_sun)
ob_plane = bpy.data.objects.new('Plane', me_plane)
ob_cylinder_001 = bpy.data.objects.new('Cylinder.001', me_cylinder_001)
ob_cylinder = bpy.data.objects.new('Cylinder', me_cylinder)
ob_lamp = bpy.data.objects.new('Lamp', light_lamp)
ob_camera = bpy.data.objects.new('Camera', cam_camera)

# ---- transforms, parenting, visibility, modifiers, constraints
ob_sun.location = (-0.7456, -16.45, 17.46)
ob_sun.rotation_euler = (1.402, -0.9439, -0.648)
ob_sun.lineart.crease_threshold = 0.0
ob_plane.location = (0.005205, -0.05322, -0.3994)
ob_plane.scale = (7.962, 7.962, 7.962)
ob_plane.lineart.crease_threshold = 0.0
ob_cylinder_001.location = (0.01894, -0.1925, 1.0)
ob_cylinder_001.lineart.crease_threshold = 0.0
_m = ob_cylinder_001.modifiers.new('Mirror', 'MIRROR')
_m.use_clip = True
ob_cylinder.location = (0.01894, -0.1925, 1.0)
ob_cylinder.lineart.crease_threshold = 0.0
_m = ob_cylinder.modifiers.new('Mirror', 'MIRROR')
_m.use_clip = True
ob_lamp.location = (14.6, -11.75, 25.75)
ob_lamp.rotation_euler = (1.237, -0.77, 1.943)
ob_lamp.lock_rotations_4d = False
ob_lamp.empty_display_type = 'ARROWS'
ob_lamp.color = (0.0, 0.0, 0.0, 0.0)
ob_lamp.lineart.crease_threshold = 0.0
ob_camera.location = (7.481, -6.508, 5.344)
ob_camera.rotation_euler = (1.109, 0.01082, 0.8149)
ob_camera.lock_rotations_4d = False
ob_camera.empty_display_type = 'ARROWS'
ob_camera.color = (0.0, 0.0, 0.0, 0.0)
ob_camera.display_type = 'WIRE'
ob_camera.lineart.crease_threshold = 0.0

# ---- collection membership
col_collection_1.objects.link(ob_sun)
col_collection_1.objects.link(ob_plane)
col_collection_1.objects.link(ob_cylinder_001)
col_collection_1.objects.link(ob_cylinder)
col_collection_1.objects.link(ob_lamp)
col_collection_1.objects.link(ob_camera)

# ---- scene / render settings (as saved in the file)
scene.camera = ob_camera
scene.frame_start = 1; scene.frame_end = 250; scene.frame_set(1)
scene.render.engine = 'BLENDER_EEVEE_NEXT'
scene.render.resolution_percentage = 50
scene.render.dither_intensity = 0.0
scene.render.bake_margin = 6
scene.cycles.use_denoising = False
scene.cycles.samples = 10
scene.cycles.sampling_pattern = 'TABULATED_SOBOL'
scene.cycles.light_sampling_threshold = 0.0
scene.cycles.use_adaptive_sampling = False
scene.cycles.use_light_tree = False
scene.cycles.blur_glossy = 0.0
scene.cycles.pixel_filter_type = 'GAUSSIAN'
scene.cycles.sample_clamp_indirect = 0.0
scene.view_settings.view_transform = 'Standard'
bpy.context.view_layer.update()
